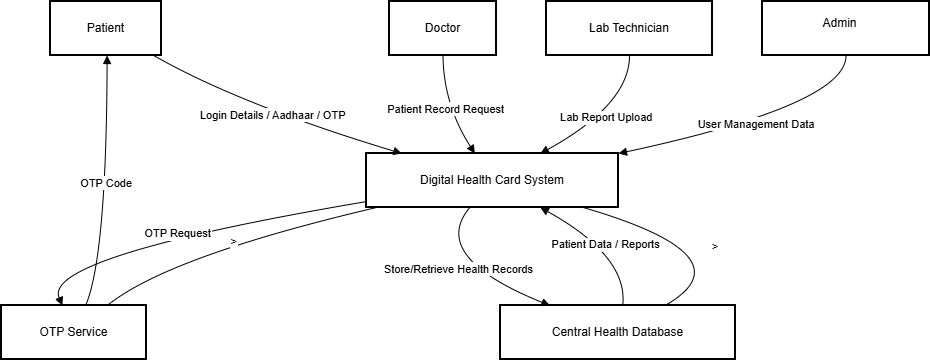

The diagram above was exported from draw.io. Its source (the exported page's mxGraphModel, read from the mxfile embedded in the PNG):
<mxGraphModel dx="842" dy="421" grid="1" gridSize="10" guides="1" tooltips="1" connect="1" arrows="1" fold="1" page="1" pageScale="1" pageWidth="850" pageHeight="1100" math="0" shadow="0">
  <root>
    <mxCell id="0" />
    <mxCell id="1" parent="0" />
    <mxCell id="qbTwbxwZc9TZbvtjp4Y2-1" parent="1" style="whiteSpace=wrap;strokeWidth=2;" value="Patient" vertex="1">
      <mxGeometry height="54" width="111" x="69" y="20" as="geometry" />
    </mxCell>
    <mxCell id="qbTwbxwZc9TZbvtjp4Y2-2" parent="1" style="whiteSpace=wrap;strokeWidth=2;" value="Digital Health Card System" vertex="1">
      <mxGeometry height="54" width="252" x="385" y="172" as="geometry" />
    </mxCell>
    <mxCell id="qbTwbxwZc9TZbvtjp4Y2-3" parent="1" style="whiteSpace=wrap;strokeWidth=2;" value="OTP Service" vertex="1">
      <mxGeometry height="54" width="145" x="20" y="324" as="geometry" />
    </mxCell>
    <mxCell id="qbTwbxwZc9TZbvtjp4Y2-4" parent="1" style="whiteSpace=wrap;strokeWidth=2;" value="Doctor" vertex="1">
      <mxGeometry height="54" width="107" x="408" y="20" as="geometry" />
    </mxCell>
    <mxCell id="qbTwbxwZc9TZbvtjp4Y2-5" parent="1" style="whiteSpace=wrap;strokeWidth=2;" value="Lab Technician" vertex="1">
      <mxGeometry height="54" width="166" x="565" y="20" as="geometry" />
    </mxCell>
    <object label="Hospital Admin" id="qbTwbxwZc9TZbvtjp4Y2-6">
      <mxCell parent="1" style="whiteSpace=wrap;strokeWidth=2;" vertex="1">
        <mxGeometry height="54" width="167" x="781" y="20" as="geometry" />
      </mxCell>
    </object>
    <mxCell id="qbTwbxwZc9TZbvtjp4Y2-7" parent="1" style="whiteSpace=wrap;strokeWidth=2;" value="Central Health Database" vertex="1">
      <mxGeometry height="54" width="235" x="519" y="324" as="geometry" />
    </mxCell>
    <mxCell id="qbTwbxwZc9TZbvtjp4Y2-8" edge="1" parent="1" source="qbTwbxwZc9TZbvtjp4Y2-1" style="curved=1;startArrow=none;endArrow=block;exitX=0.93;exitY=1;entryX=0.14;entryY=0;rounded=0;" target="qbTwbxwZc9TZbvtjp4Y2-2" value="Login Details / Aadhaar / OTP">
      <mxGeometry relative="1" as="geometry">
        <Array as="points">
          <mxPoint x="258" y="123" />
        </Array>
      </mxGeometry>
    </mxCell>
    <mxCell id="qbTwbxwZc9TZbvtjp4Y2-9" edge="1" parent="1" source="qbTwbxwZc9TZbvtjp4Y2-2" style="curved=1;startArrow=none;endArrow=block;exitX=0;exitY=0.89;entryX=0.42;entryY=0;rounded=0;" target="qbTwbxwZc9TZbvtjp4Y2-3" value="OTP Request">
      <mxGeometry relative="1" as="geometry">
        <Array as="points">
          <mxPoint x="60" y="275" />
        </Array>
      </mxGeometry>
    </mxCell>
    <mxCell id="qbTwbxwZc9TZbvtjp4Y2-10" edge="1" parent="1" source="qbTwbxwZc9TZbvtjp4Y2-3" style="curved=1;startArrow=none;endArrow=block;exitX=0.58;exitY=0;entryX=0.51;entryY=1;rounded=0;" target="qbTwbxwZc9TZbvtjp4Y2-1" value="OTP Code">
      <mxGeometry relative="1" as="geometry">
        <Array as="points">
          <mxPoint x="125" y="275" />
        </Array>
      </mxGeometry>
    </mxCell>
    <mxCell id="qbTwbxwZc9TZbvtjp4Y2-11" edge="1" parent="1" source="qbTwbxwZc9TZbvtjp4Y2-4" style="curved=1;startArrow=none;endArrow=block;exitX=0.5;exitY=1;entryX=0.43;entryY=0;rounded=0;" target="qbTwbxwZc9TZbvtjp4Y2-2" value="Patient Record Request">
      <mxGeometry relative="1" as="geometry">
        <Array as="points">
          <mxPoint x="462" y="123" />
        </Array>
      </mxGeometry>
    </mxCell>
    <mxCell id="qbTwbxwZc9TZbvtjp4Y2-12" edge="1" parent="1" source="qbTwbxwZc9TZbvtjp4Y2-5" style="curved=1;startArrow=none;endArrow=block;exitX=0.5;exitY=1;entryX=0.69;entryY=0;rounded=0;" target="qbTwbxwZc9TZbvtjp4Y2-2" value="Lab Report Upload">
      <mxGeometry relative="1" as="geometry">
        <Array as="points">
          <mxPoint x="648" y="123" />
        </Array>
      </mxGeometry>
    </mxCell>
    <mxCell id="qbTwbxwZc9TZbvtjp4Y2-13" edge="1" parent="1" source="qbTwbxwZc9TZbvtjp4Y2-6" style="curved=1;startArrow=none;endArrow=block;exitX=0.5;exitY=1;entryX=1;entryY=0;rounded=0;" target="qbTwbxwZc9TZbvtjp4Y2-2" value="User Management Data">
      <mxGeometry relative="1" as="geometry">
        <Array as="points">
          <mxPoint x="865" y="123" />
        </Array>
      </mxGeometry>
    </mxCell>
    <mxCell id="qbTwbxwZc9TZbvtjp4Y2-14" edge="1" parent="1" source="qbTwbxwZc9TZbvtjp4Y2-2" style="curved=1;startArrow=none;endArrow=block;exitX=0.41;exitY=1;entryX=0.21;entryY=0;rounded=0;" target="qbTwbxwZc9TZbvtjp4Y2-7" value="Store/Retrieve Health Records">
      <mxGeometry relative="1" as="geometry">
        <Array as="points">
          <mxPoint x="447" y="275" />
        </Array>
      </mxGeometry>
    </mxCell>
    <mxCell id="qbTwbxwZc9TZbvtjp4Y2-15" edge="1" parent="1" source="qbTwbxwZc9TZbvtjp4Y2-7" style="curved=1;startArrow=none;endArrow=block;exitX=0.52;exitY=0;entryX=0.69;entryY=1;rounded=0;" target="qbTwbxwZc9TZbvtjp4Y2-2" value="Patient Data / Reports">
      <mxGeometry relative="1" as="geometry">
        <Array as="points">
          <mxPoint x="647" y="275" />
        </Array>
      </mxGeometry>
    </mxCell>
    <mxCell id="qbTwbxwZc9TZbvtjp4Y2-16" edge="1" parent="1" source="qbTwbxwZc9TZbvtjp4Y2-3" style="curved=1;startArrow=none;endArrow=none;exitX=0.73;exitY=0;entryX=0.04;entryY=1;rounded=0;" target="qbTwbxwZc9TZbvtjp4Y2-2" value="&gt;">
      <mxGeometry relative="1" as="geometry">
        <Array as="points">
          <mxPoint x="186" y="275" />
        </Array>
      </mxGeometry>
    </mxCell>
    <mxCell id="qbTwbxwZc9TZbvtjp4Y2-17" edge="1" parent="1" source="qbTwbxwZc9TZbvtjp4Y2-7" style="curved=1;startArrow=none;endArrow=none;exitX=0.7;exitY=0;entryX=0.86;entryY=1;rounded=0;" target="qbTwbxwZc9TZbvtjp4Y2-2" value="&gt;">
      <mxGeometry relative="1" as="geometry">
        <Array as="points">
          <mxPoint x="770" y="275" />
        </Array>
      </mxGeometry>
    </mxCell>
  </root>
</mxGraphModel>